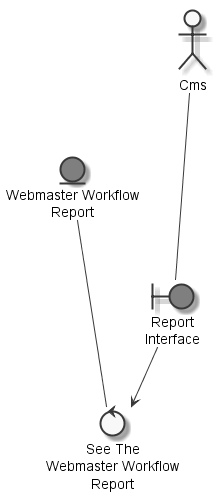

The diagram above was rendered by PlantUML. Its source (embedded in the PNG):
@startuml
	skinparam defaultTextAlignment center
	skinparam monochrome true

	entity "Webmaster Workflow\nReport" as thingwebmasterworkflowreport #grey
	actor "Cms" as actorCMS
	boundary "Report\nInterface" as thingreportinterface #grey
	control "See The\nWebmaster Workflow\nReport" as controlseewebmasterworkflowreport

	actorCMS --- thingreportinterface
	thingwebmasterworkflowreport --- controlseewebmasterworkflowreport
	thingreportinterface --> controlseewebmasterworkflowreport

@enduml